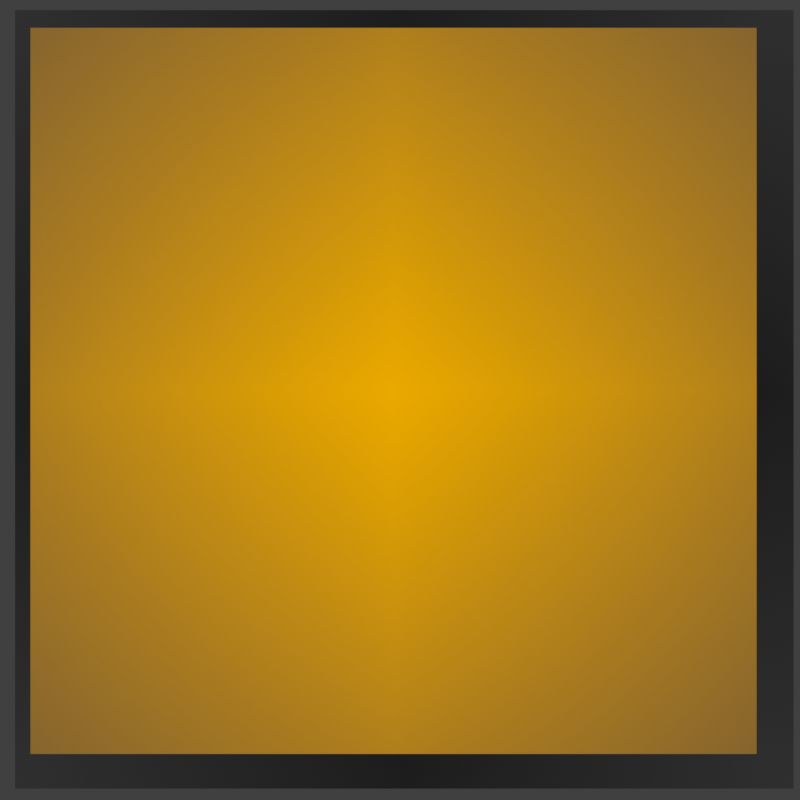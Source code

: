 # Source: spotilogos.blend  (saved by Blender 4.0.36; exported with 4.5.12 LTS)
import bpy
from mathutils import Matrix  # noqa: F401  (used for matrix-valued properties, if any)

bpy.ops.wm.read_factory_settings(use_empty=True)
scene = bpy.context.scene
scene.name = 'Scene'

# ---- collections
col_collection = bpy.data.collections.new('Collection'); scene.collection.children.link(col_collection)

# ---- images (referenced by path relative to the original .blend; pixels are not part of the script)
import os
ASSET_DIR = os.environ.get("B2B_ASSET_DIR", "")  # directory of the original .blend (textures are referenced by path, not embedded)
HERE = os.path.dirname(os.path.abspath(__file__))  # packed textures are extracted next to this script under _unpacked/

def load_image(name, relpath, width, height, colorspace="sRGB"):
    """Load a texture the original file referenced (path relative to the .blend, or extracted next to this script)."""
    p = next((c for c in (os.path.join(HERE, relpath), os.path.join(ASSET_DIR, relpath)) if relpath and os.path.exists(c)), "")
    if p:
        img = bpy.data.images.load(p, check_existing=True)
        img.name = name
    else:  # same state as the original file: an image datablock whose file is absent (Cycles renders it pink)
        img = bpy.data.images.new(name, width, height)
        img.source = "FILE"
        img.filepath = "//" + (relpath or name)
    img.colorspace_settings.name = colorspace
    return img
img_spotify_logo_without_text_svg_png = load_image('Spotify_logo_without_text.svg.png', 'Spotify_logo_without_text.svg.png', 1024, 1024, 'sRGB')

# ---- materials (node trees are filled in below, after node groups)
mat_spotify_logo_without_text_svg_002 = bpy.data.materials.new('Spotify_logo_without_text.svg.002')
mat_spotify_logo_without_text_svg_002.surface_render_method = 'BLENDED'
mat_spotify_logo_without_text_svg_002.blend_method = 'BLEND'
mat_spotify_logo_without_text_svg_001 = bpy.data.materials.new('Spotify_logo_without_text.svg.001')
mat_spotify_logo_without_text_svg_001.surface_render_method = 'BLENDED'
mat_spotify_logo_without_text_svg_001.blend_method = 'BLEND'
mat_material_002 = bpy.data.materials.new('Material.002')

# ---- material node trees
mat_spotify_logo_without_text_svg_002.use_nodes = True; mat_spotify_logo_without_text_svg_002.node_tree.nodes.clear()
_N = mat_spotify_logo_without_text_svg_002.node_tree.nodes; _L = mat_spotify_logo_without_text_svg_002.node_tree.links
n0 = _N.new('ShaderNodeOutputMaterial'); n0.name = 'Material Output'; n0.location = (493, 300)
n1 = _N.new('ShaderNodeBsdfTransparent'); n1.name = 'Transparent BSDF'; n1.location = (-164, 168)
n2 = _N.new('ShaderNodeTexImage'); n2.name = 'Image Texture'; n2.location = (-453, 376)
n2.image = img_spotify_logo_without_text_svg_png
n2.extension = 'CLIP'
n3 = _N.new('ShaderNodeMixShader'); n3.name = 'Mix Shader'; n3.location = (272, 349)
n4 = _N.new('ShaderNodeHueSaturation'); n4.name = 'Hue/Saturation/Value'; n4.location = (43, 482)
n4.inputs[1].default_value = 2.0
n5 = _N.new('ShaderNodeRGB'); n5.name = 'RGB'; n5.location = (-177, 574)
n5.outputs[0].default_value = (0.8309, 0.402, 0.006049, 1.0)
_L.new(n3.outputs[0], n0.inputs[0])
_L.new(n2.outputs[1], n3.inputs[0])
_L.new(n1.outputs[0], n3.inputs[1])
_L.new(n4.outputs[0], n3.inputs[2])
_L.new(n5.outputs[0], n4.inputs[4])
n0.is_active_output = True
mat_spotify_logo_without_text_svg_001.use_nodes = True; mat_spotify_logo_without_text_svg_001.node_tree.nodes.clear()
_N = mat_spotify_logo_without_text_svg_001.node_tree.nodes; _L = mat_spotify_logo_without_text_svg_001.node_tree.links
n0 = _N.new('ShaderNodeOutputMaterial'); n0.name = 'Material Output'; n0.location = (300, 300)
n1 = _N.new('ShaderNodeBsdfTransparent'); n1.name = 'Transparent BSDF'; n1.location = (-63, 175)
n2 = _N.new('ShaderNodeTexImage'); n2.name = 'Image Texture'; n2.location = (-360, 373)
n2.image = img_spotify_logo_without_text_svg_png
n2.extension = 'CLIP'
n3 = _N.new('ShaderNodeMixShader'); n3.name = 'Mix Shader'; n3.location = (80, 349)
_L.new(n3.outputs[0], n0.inputs[0])
_L.new(n2.outputs[1], n3.inputs[0])
_L.new(n1.outputs[0], n3.inputs[1])
n0.is_active_output = True
mat_material_002.use_nodes = True; mat_material_002.node_tree.nodes.clear()
_N = mat_material_002.node_tree.nodes; _L = mat_material_002.node_tree.links
n0 = _N.new('ShaderNodeBsdfPrincipled'); n0.name = 'Principled BSDF'; n0.location = (10, 300)
n0.inputs[3].default_value = 1.45
n1 = _N.new('ShaderNodeOutputMaterial'); n1.name = 'Material Output'; n1.location = (300, 300)
n2 = _N.new('ShaderNodeRGB'); n2.name = 'RGB'; n2.location = (146, 553)
n2.outputs[0].default_value = (0.03311, 0.0331, 0.0331, 1.0)
_L.new(n2.outputs[0], n1.inputs[0])
n1.is_active_output = True

# ---- world
world_world = bpy.data.worlds.new('World'); scene.world = world_world
world_world.use_nodes = True; world_world.node_tree.nodes.clear()
_N = world_world.node_tree.nodes; _L = world_world.node_tree.links
n0 = _N.new('ShaderNodeOutputWorld'); n0.name = 'World Output'; n0.location = (300, 300)
n1 = _N.new('ShaderNodeBackground'); n1.name = 'Background'; n1.location = (10, 300)
n1.inputs[0].default_value = (0.05088, 0.05088, 0.05088, 1.0)
_L.new(n1.outputs[0], n0.inputs[0])
n0.is_active_output = True
world_world.color = (0.05088, 0.05088, 0.05088)
world_world.use_sun_shadow = False
world_world.sun_shadow_jitter_overblur = 0.0

# ---- cameras
cam_camera = bpy.data.cameras.new('Camera')
cam_camera.clip_end = 100.0
cam_camera.ortho_scale = 7.314

# ---- lights
light_sun = bpy.data.lights.new('Sun', 'SUN')
light_sun.transmission_factor = 0.0
light_sun.energy = 20.0

# ---- meshes
me_spotify_logo_without_text_svg = bpy.data.meshes.new('Spotify_logo_without_text.svg')
me_spotify_logo_without_text_svg.from_pydata([(-0.4213, -0.4553, -0.02663), (0.4893, -0.4553, -0.02663), (-0.4213, 0.4553, -0.02663), (0.4893, 0.4553, -0.02663), (-0.4523, -0.5106, -0.06053), (0.5477, -0.5106, -0.06053), (-0.4523, 0.4894, -0.06053), (0.5477, 0.4894, -0.06053)], [], [(0, 2, 3, 1), (4, 5, 7, 6), (0, 1, 5, 4), (1, 3, 7, 5), (2, 0, 4, 6), (3, 2, 6, 7)])
me_spotify_logo_without_text_svg.polygons.foreach_set('material_index', [0, 1, 1, 1, 1, 1])
_uv = me_spotify_logo_without_text_svg.uv_layers.new(name='UVMap')
_uv.uv.foreach_set('vector', [0.0, 0.0, 0.0, 1.0, 1.0, 1.0, 1.0, 0.0, 0.0, 0.0, 1.0, 0.0, 1.0, 1.0, 0.0, 1.0, 0.0, 0.0, 1.0, 0.0, 1.0, 0.0, 0.0, 0.0, 1.0, 0.0, 1.0, 1.0, 1.0, 1.0, 1.0, 0.0, 0.0, 1.0, 0.0, 0.0, 0.0, 0.0, 0.0, 1.0, 1.0, 1.0, 0.0, 1.0, 0.0, 1.0, 1.0, 1.0])
me_spotify_logo_without_text_svg.materials.append(mat_spotify_logo_without_text_svg_002)
me_spotify_logo_without_text_svg.materials.append(mat_spotify_logo_without_text_svg_001)
me_spotify_logo_without_text_svg.update()
me_spotify_logo_without_text_svg_001 = bpy.data.meshes.new('Spotify_logo_without_text.svg.001')
me_spotify_logo_without_text_svg_001.from_pydata([(-0.2662, -0.7424, -0.02663), (0.3341, -0.7424, -0.02663), (-0.4117, 0.4022, -0.02663), (0.4797, 0.4022, -0.02663), (-0.7878, 0.8258, -0.01283), (-0.7878, -0.8258, -0.01283), (0.8639, -0.8258, -0.01283), (0.8639, 0.8258, -0.01283), (-1.088, 0.9202, -0.02663), (-0.3091, -0.7853, -0.02663), (0.3771, -0.7853, -0.02663), (1.155, 0.9202, -0.02663), (-0.7878, 0.6663, -0.01283), (-0.7878, -0.6616, -0.01283), (0.8639, -0.6616, -0.01283), (0.8639, 0.6663, -0.01283), (-1.088, 0.8539, -0.02663), (-0.3091, -0.6181, -0.02663), (0.3771, -0.6181, -0.02663), (1.155, 0.8539, -0.02663), (-0.4117, 0.3161, -0.02663), (-0.2662, -0.5837, -0.02663), (0.3341, -0.5837, -0.02663), (0.4797, 0.3161, -0.02663), (-0.7878, -0.6066, -0.01283), (0.8639, -0.6066, -0.01283), (-0.4755, -0.4177, -0.02663), (0.5434, -0.4177, -0.02663), (-0.4117, -0.3709, -0.02663), (0.4797, -0.3709, -0.02663), (-1.197, 0.9538, -0.02567), (-0.3424, -0.7881, -0.02567), (0.411, -0.7881, -0.02567), (1.266, 0.9538, -0.02567), (0.6794, -0.7711, -0.02567), (1.266, 0.881, -0.02567), (-1.197, 0.881, -0.02567), (-0.6108, -0.7711, -0.02567), (-0.682, -0.2767, -0.02567), (0.7506, -0.2767, -0.02567), (0.8639, 0.6012, -0.01283), (0.5434, 0.3274, -0.02663), (0.4797, 0.2809, -0.02663), (-0.7878, 0.6012, -0.01283), (-0.4755, 0.3274, -0.02663), (-0.4117, 0.2809, -0.02663), (-0.682, 0.2742, -0.02567), (0.7506, 0.2742, -0.02567)], [], [(20, 2, 3, 23), (37, 31, 5, 13), (31, 32, 6, 5), (35, 33, 7, 15), (33, 30, 4, 7), (21, 0, 9, 17), (0, 1, 10, 9), (23, 3, 11, 19), (3, 2, 8, 11), (1, 22, 18, 10), (42, 23, 19, 41), (2, 20, 16, 8), (28, 21, 17, 26), (32, 34, 14, 6), (47, 35, 15, 40), (30, 36, 12, 4), (38, 37, 13, 24), (0, 21, 22, 1), (45, 20, 23, 42), (21, 28, 29, 22), (46, 38, 24, 43), (34, 39, 25, 14), (45, 28, 26, 44), (22, 29, 27, 18), (18, 27, 39, 34), (44, 26, 38, 46), (26, 17, 37, 38), (8, 16, 36, 30), (41, 19, 35, 47), (10, 18, 34, 32), (11, 8, 30, 33), (19, 11, 33, 35), (9, 10, 32, 31), (17, 9, 31, 37), (27, 41, 47, 39), (16, 44, 46, 36), (20, 45, 44, 16), (36, 46, 43, 12), (28, 45, 42, 29), (39, 47, 40, 25), (29, 42, 41, 27)])
_uv = me_spotify_logo_without_text_svg_001.uv_layers.new(name='UVMap')
_uv.uv.foreach_set('vector', [0.1704, 0.7659, 0.1704, 0.8296, 0.8296, 0.8296, 0.8296, 0.7659, 0.1147, 0.1913, 0.1147, 0.1147, 0.0, 0.0, 0.0, 0.09944, 0.1147, 0.1147, 0.8853, 0.1147, 1.0, 0.0, 0.0, 0.0, 0.8853, 0.8109, 0.8853, 0.8853, 1.0, 1.0, 1.0, 0.9034, 0.8853, 0.8853, 0.1147, 0.8853, 0.0, 1.0, 1.0, 1.0, 0.1704, 0.2359, 0.1704, 0.1704, 0.1232, 0.1232, 0.1232, 0.1982, 0.1704, 0.1704, 0.8296, 0.1704, 0.8768, 0.1232, 0.1232, 0.1232, 0.8296, 0.7659, 0.8296, 0.8296, 0.8768, 0.8768, 0.8768, 0.804, 0.8296, 0.8296, 0.1704, 0.8296, 0.1232, 0.8768, 0.8768, 0.8768, 0.8296, 0.1704, 0.8296, 0.2359, 0.8768, 0.1982, 0.8768, 0.1232, 0.8296, 0.7399, 0.8296, 0.7659, 0.8768, 0.804, 0.8768, 0.7743, 0.1704, 0.8296, 0.1704, 0.7659, 0.1232, 0.804, 0.1232, 0.8768, 0.1704, 0.2579, 0.1704, 0.2359, 0.1232, 0.1982, 0.1232, 0.2233, 0.8853, 0.1147, 0.8853, 0.1913, 1.0, 0.09944, 1.0, 0.0, 0.8853, 0.7805, 0.8853, 0.8109, 1.0, 0.9034, 1.0, 0.864, 0.1147, 0.8853, 0.1147, 0.8109, 0.0, 0.9034, 0.0, 1.0, 0.1147, 0.217, 0.1147, 0.1913, 0.0, 0.09944, 0.0, 0.1327, 0.1704, 0.1704, 0.1704, 0.2359, 0.8296, 0.2359, 0.8296, 0.1704, 0.1704, 0.7399, 0.1704, 0.7659, 0.8296, 0.7659, 0.8296, 0.7399, 0.1704, 0.2359, 0.1704, 0.2579, 0.8296, 0.2579, 0.8296, 0.2359, 0.1147, 0.7805, 0.1147, 0.217, 0.0, 0.1327, 0.0, 0.864, 0.8853, 0.1913, 0.8853, 0.217, 1.0, 0.1327, 1.0, 0.09944, 0.1704, 0.7399, 0.1704, 0.2579, 0.1232, 0.2233, 0.1232, 0.7743, 0.8296, 0.2359, 0.8296, 0.2579, 0.8768, 0.2233, 0.8768, 0.1982, 0.8768, 0.1982, 0.8768, 0.2233, 0.8853, 0.217, 0.8853, 0.1913, 0.1232, 0.7743, 0.1232, 0.2233, 0.1147, 0.217, 0.1147, 0.7805, 0.1232, 0.2233, 0.1232, 0.1982, 0.1147, 0.1913, 0.1147, 0.217, 0.1232, 0.8768, 0.1232, 0.804, 0.1147, 0.8109, 0.1147, 0.8853, 0.8768, 0.7743, 0.8768, 0.804, 0.8853, 0.8109, 0.8853, 0.7805, 0.8768, 0.1232, 0.8768, 0.1982, 0.8853, 0.1913, 0.8853, 0.1147, 0.8768, 0.8768, 0.1232, 0.8768, 0.1147, 0.8853, 0.8853, 0.8853, 0.8768, 0.804, 0.8768, 0.8768, 0.8853, 0.8853, 0.8853, 0.8109, 0.1232, 0.1232, 0.8768, 0.1232, 0.8853, 0.1147, 0.1147, 0.1147, 0.1232, 0.1982, 0.1232, 0.1232, 0.1147, 0.1147, 0.1147, 0.1913, 0.8768, 0.2233, 0.8768, 0.7743, 0.8853, 0.7805, 0.8853, 0.217, 0.1232, 0.804, 0.1232, 0.7743, 0.1147, 0.7805, 0.1147, 0.8109, 0.1704, 0.7659, 0.1704, 0.7399, 0.1232, 0.7743, 0.1232, 0.804, 0.1147, 0.8109, 0.1147, 0.7805, 0.0, 0.864, 0.0, 0.9034, 0.1704, 0.2579, 0.1704, 0.7399, 0.8296, 0.7399, 0.8296, 0.2579, 0.8853, 0.217, 0.8853, 0.7805, 1.0, 0.864, 1.0, 0.1327, 0.8296, 0.2579, 0.8296, 0.7399, 0.8768, 0.7743, 0.8768, 0.2233])
me_spotify_logo_without_text_svg_001.materials.append(mat_spotify_logo_without_text_svg_002)
me_spotify_logo_without_text_svg_001.materials.append(mat_spotify_logo_without_text_svg_001)
me_spotify_logo_without_text_svg_001.update()
me_spotify_logo_without_text_svg_002 = bpy.data.meshes.new('Spotify_logo_without_text.svg.002')
me_spotify_logo_without_text_svg_002.from_pydata([(-2.109, -1.962, -0.4221), (1.815, -1.962, -0.4221), (-2.109, 1.962, -0.4221), (1.815, 1.962, -0.4221)], [], [(0, 1, 3, 2)])
me_spotify_logo_without_text_svg_002.polygons.foreach_set('material_index', [2])
_uv = me_spotify_logo_without_text_svg_002.uv_layers.new(name='UVMap')
_uv.uv.foreach_set('vector', [0.0, 0.0, 1.0, 0.0, 1.0, 1.0, 0.0, 1.0])
me_spotify_logo_without_text_svg_002.materials.append(mat_spotify_logo_without_text_svg_002)
me_spotify_logo_without_text_svg_002.materials.append(mat_spotify_logo_without_text_svg_001)
me_spotify_logo_without_text_svg_002.materials.append(mat_material_002)
me_spotify_logo_without_text_svg_002.update()

# ---- objects
ob_camera = bpy.data.objects.new('Camera', cam_camera)
ob_spotify_logo_without_text_svg = bpy.data.objects.new('Spotify_logo_without_text.svg', me_spotify_logo_without_text_svg)
ob_sun = bpy.data.objects.new('Sun', light_sun)
ob_spotify_logo_without_text_svg_001 = bpy.data.objects.new('Spotify_logo_without_text.svg.001', me_spotify_logo_without_text_svg_001)
ob_spotify_logo_without_text_svg_002 = bpy.data.objects.new('Spotify_logo_without_text.svg.002', me_spotify_logo_without_text_svg_002)

# ---- transforms, parenting, visibility, modifiers, constraints
ob_camera.location = (0.0, -10.0, 0.0)
ob_camera.rotation_euler = (1.571, 0.0, 0.0)
ob_camera.lock_rotations_4d = False
ob_camera.empty_display_type = 'ARROWS'
ob_camera.color = (0.0, 0.0, 0.0, 0.0)
ob_camera.display_type = 'WIRE'
ob_camera.lineart.crease_threshold = 0.0
ob_spotify_logo_without_text_svg.location = (-0.3083, 0.0, 0.08556)
ob_spotify_logo_without_text_svg.rotation_euler = (1.571, -0.0, 0.0)
ob_spotify_logo_without_text_svg.scale = (7.317, 7.317, 7.317)
ob_sun.location = (-5.949, 0.0, -2.691)
ob_sun.rotation_euler = (0.5679, 0.2571, -0.8254)
ob_spotify_logo_without_text_svg_001.location = (-0.07145, -0.3514, -0.06248)
ob_spotify_logo_without_text_svg_001.rotation_euler = (1.571, -0.0, 0.0)
ob_spotify_logo_without_text_svg_001.scale = (6.414, 6.414, 6.414)
ob_spotify_logo_without_text_svg_001.hide_render = True
ob_spotify_logo_without_text_svg_001.is_holdout = True
ob_spotify_logo_without_text_svg_002.location = (-0.5862, -0.3514, -0.06248)
ob_spotify_logo_without_text_svg_002.rotation_euler = (1.571, -0.0, -0.442)
ob_spotify_logo_without_text_svg_002.scale = (6.414, 6.414, 6.414)
ob_spotify_logo_without_text_svg_002.hide_render = True

# ---- collection membership
col_collection.objects.link(ob_camera)
col_collection.objects.link(ob_spotify_logo_without_text_svg)
col_collection.objects.link(ob_sun)
col_collection.objects.link(ob_spotify_logo_without_text_svg_001)
col_collection.objects.link(ob_spotify_logo_without_text_svg_002)

# ---- scene / render settings (as saved in the file)
scene.camera = ob_camera
scene.frame_start = 1; scene.frame_end = 250; scene.frame_set(1)
scene.render.engine = 'CYCLES'
scene.render.resolution_x = 32
scene.render.resolution_y = 32
scene.render.resolution_percentage = 200
scene.render.film_transparent = True
scene.cycles.feature_set = 'EXPERIMENTAL'
scene.cycles.samples = 16
scene.cycles.sampling_pattern = 'TABULATED_SOBOL'
scene.view_settings.view_transform = 'Standard'
bpy.context.view_layer.update()
